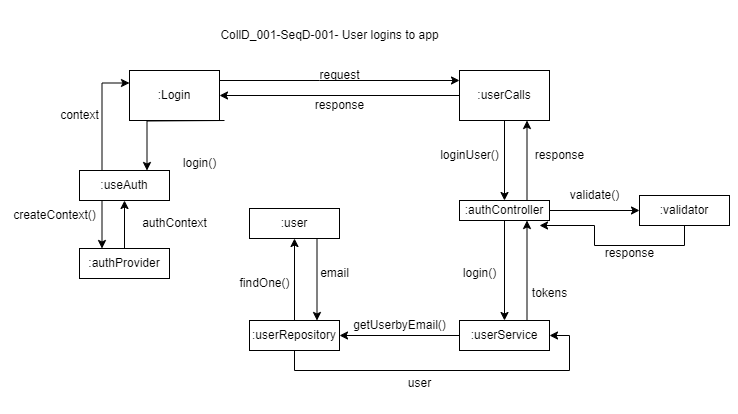

The diagram above was exported from draw.io. Its source (the exported page's mxGraphModel, read from the mxfile embedded in the PNG):
<mxGraphModel dx="1434" dy="764" grid="1" gridSize="10" guides="1" tooltips="1" connect="1" arrows="1" fold="1" page="1" pageScale="1" pageWidth="850" pageHeight="1100" math="0" shadow="0">
  <root>
    <mxCell id="0" />
    <mxCell id="1" parent="0" />
    <mxCell id="I-Gz917sSFx7hDFO4g5j-3" style="edgeStyle=orthogonalEdgeStyle;rounded=0;orthogonalLoop=1;jettySize=auto;html=1;" edge="1" parent="1" source="I-Gz917sSFx7hDFO4g5j-1" target="I-Gz917sSFx7hDFO4g5j-2">
      <mxGeometry relative="1" as="geometry">
        <Array as="points">
          <mxPoint x="430" y="80" />
          <mxPoint x="430" y="80" />
        </Array>
      </mxGeometry>
    </mxCell>
    <mxCell id="I-Gz917sSFx7hDFO4g5j-42" style="edgeStyle=orthogonalEdgeStyle;rounded=0;orthogonalLoop=1;jettySize=auto;html=1;exitX=0.5;exitY=1;exitDx=0;exitDy=0;entryX=0.75;entryY=0;entryDx=0;entryDy=0;" edge="1" parent="1" target="I-Gz917sSFx7hDFO4g5j-36">
      <mxGeometry relative="1" as="geometry">
        <mxPoint x="335" y="120" as="sourcePoint" />
      </mxGeometry>
    </mxCell>
    <mxCell id="I-Gz917sSFx7hDFO4g5j-1" value=":Login" style="rounded=0;whiteSpace=wrap;html=1;" vertex="1" parent="1">
      <mxGeometry x="240" y="70" width="90" height="50" as="geometry" />
    </mxCell>
    <mxCell id="I-Gz917sSFx7hDFO4g5j-11" style="edgeStyle=orthogonalEdgeStyle;rounded=0;orthogonalLoop=1;jettySize=auto;html=1;exitX=0.5;exitY=1;exitDx=0;exitDy=0;" edge="1" parent="1" source="I-Gz917sSFx7hDFO4g5j-2" target="I-Gz917sSFx7hDFO4g5j-7">
      <mxGeometry relative="1" as="geometry" />
    </mxCell>
    <mxCell id="I-Gz917sSFx7hDFO4g5j-34" style="edgeStyle=orthogonalEdgeStyle;rounded=0;orthogonalLoop=1;jettySize=auto;html=1;entryX=1;entryY=0.5;entryDx=0;entryDy=0;" edge="1" parent="1" source="I-Gz917sSFx7hDFO4g5j-2" target="I-Gz917sSFx7hDFO4g5j-1">
      <mxGeometry relative="1" as="geometry" />
    </mxCell>
    <mxCell id="I-Gz917sSFx7hDFO4g5j-2" value=":userCalls" style="rounded=0;whiteSpace=wrap;html=1;" vertex="1" parent="1">
      <mxGeometry x="570" y="70" width="90" height="50" as="geometry" />
    </mxCell>
    <mxCell id="I-Gz917sSFx7hDFO4g5j-5" value="request" style="text;html=1;align=center;verticalAlign=middle;resizable=0;points=[];autosize=1;strokeColor=none;fillColor=none;" vertex="1" parent="1">
      <mxGeometry x="420" y="60" width="60" height="30" as="geometry" />
    </mxCell>
    <mxCell id="I-Gz917sSFx7hDFO4g5j-16" style="edgeStyle=orthogonalEdgeStyle;rounded=0;orthogonalLoop=1;jettySize=auto;html=1;exitX=0.5;exitY=1;exitDx=0;exitDy=0;entryX=0.889;entryY=1.25;entryDx=0;entryDy=0;entryPerimeter=0;" edge="1" parent="1" source="I-Gz917sSFx7hDFO4g5j-6" target="I-Gz917sSFx7hDFO4g5j-7">
      <mxGeometry relative="1" as="geometry" />
    </mxCell>
    <mxCell id="I-Gz917sSFx7hDFO4g5j-6" value=":validator" style="rounded=0;whiteSpace=wrap;html=1;" vertex="1" parent="1">
      <mxGeometry x="750" y="195" width="90" height="30" as="geometry" />
    </mxCell>
    <mxCell id="I-Gz917sSFx7hDFO4g5j-13" style="edgeStyle=orthogonalEdgeStyle;rounded=0;orthogonalLoop=1;jettySize=auto;html=1;exitX=1;exitY=0.5;exitDx=0;exitDy=0;entryX=0;entryY=0.5;entryDx=0;entryDy=0;" edge="1" parent="1" source="I-Gz917sSFx7hDFO4g5j-7" target="I-Gz917sSFx7hDFO4g5j-6">
      <mxGeometry relative="1" as="geometry" />
    </mxCell>
    <mxCell id="I-Gz917sSFx7hDFO4g5j-15" style="edgeStyle=orthogonalEdgeStyle;rounded=0;orthogonalLoop=1;jettySize=auto;html=1;exitX=0.5;exitY=1;exitDx=0;exitDy=0;" edge="1" parent="1" source="I-Gz917sSFx7hDFO4g5j-7" target="I-Gz917sSFx7hDFO4g5j-8">
      <mxGeometry relative="1" as="geometry" />
    </mxCell>
    <mxCell id="I-Gz917sSFx7hDFO4g5j-31" style="edgeStyle=orthogonalEdgeStyle;rounded=0;orthogonalLoop=1;jettySize=auto;html=1;exitX=0.75;exitY=0;exitDx=0;exitDy=0;entryX=0.75;entryY=1;entryDx=0;entryDy=0;" edge="1" parent="1" source="I-Gz917sSFx7hDFO4g5j-7" target="I-Gz917sSFx7hDFO4g5j-2">
      <mxGeometry relative="1" as="geometry" />
    </mxCell>
    <mxCell id="I-Gz917sSFx7hDFO4g5j-7" value=":authController" style="rounded=0;whiteSpace=wrap;html=1;" vertex="1" parent="1">
      <mxGeometry x="570" y="200" width="90" height="20" as="geometry" />
    </mxCell>
    <mxCell id="I-Gz917sSFx7hDFO4g5j-19" style="edgeStyle=orthogonalEdgeStyle;rounded=0;orthogonalLoop=1;jettySize=auto;html=1;exitX=0;exitY=0.5;exitDx=0;exitDy=0;entryX=1;entryY=0.5;entryDx=0;entryDy=0;" edge="1" parent="1" source="I-Gz917sSFx7hDFO4g5j-8" target="I-Gz917sSFx7hDFO4g5j-9">
      <mxGeometry relative="1" as="geometry" />
    </mxCell>
    <mxCell id="I-Gz917sSFx7hDFO4g5j-29" style="edgeStyle=orthogonalEdgeStyle;rounded=0;orthogonalLoop=1;jettySize=auto;html=1;exitX=0.75;exitY=0;exitDx=0;exitDy=0;entryX=0.75;entryY=1;entryDx=0;entryDy=0;" edge="1" parent="1" source="I-Gz917sSFx7hDFO4g5j-8" target="I-Gz917sSFx7hDFO4g5j-7">
      <mxGeometry relative="1" as="geometry" />
    </mxCell>
    <mxCell id="I-Gz917sSFx7hDFO4g5j-8" value=":userService" style="rounded=0;whiteSpace=wrap;html=1;" vertex="1" parent="1">
      <mxGeometry x="570" y="320" width="90" height="30" as="geometry" />
    </mxCell>
    <mxCell id="I-Gz917sSFx7hDFO4g5j-21" style="edgeStyle=orthogonalEdgeStyle;rounded=0;orthogonalLoop=1;jettySize=auto;html=1;exitX=0.5;exitY=0;exitDx=0;exitDy=0;entryX=0.5;entryY=1;entryDx=0;entryDy=0;" edge="1" parent="1" source="I-Gz917sSFx7hDFO4g5j-9" target="I-Gz917sSFx7hDFO4g5j-10">
      <mxGeometry relative="1" as="geometry" />
    </mxCell>
    <mxCell id="I-Gz917sSFx7hDFO4g5j-27" style="edgeStyle=orthogonalEdgeStyle;rounded=0;orthogonalLoop=1;jettySize=auto;html=1;exitX=0.5;exitY=1;exitDx=0;exitDy=0;entryX=1;entryY=0.5;entryDx=0;entryDy=0;" edge="1" parent="1" source="I-Gz917sSFx7hDFO4g5j-9" target="I-Gz917sSFx7hDFO4g5j-8">
      <mxGeometry relative="1" as="geometry" />
    </mxCell>
    <mxCell id="I-Gz917sSFx7hDFO4g5j-9" value=":userRepository" style="rounded=0;whiteSpace=wrap;html=1;" vertex="1" parent="1">
      <mxGeometry x="360" y="320" width="90" height="30" as="geometry" />
    </mxCell>
    <mxCell id="I-Gz917sSFx7hDFO4g5j-23" style="edgeStyle=orthogonalEdgeStyle;rounded=0;orthogonalLoop=1;jettySize=auto;html=1;exitX=0.75;exitY=1;exitDx=0;exitDy=0;entryX=0.75;entryY=0;entryDx=0;entryDy=0;" edge="1" parent="1" source="I-Gz917sSFx7hDFO4g5j-10" target="I-Gz917sSFx7hDFO4g5j-9">
      <mxGeometry relative="1" as="geometry" />
    </mxCell>
    <mxCell id="I-Gz917sSFx7hDFO4g5j-10" value=":user" style="rounded=0;whiteSpace=wrap;html=1;" vertex="1" parent="1">
      <mxGeometry x="360" y="208" width="90" height="30" as="geometry" />
    </mxCell>
    <mxCell id="I-Gz917sSFx7hDFO4g5j-12" value="loginUser()" style="text;html=1;align=center;verticalAlign=middle;resizable=0;points=[];autosize=1;strokeColor=none;fillColor=none;" vertex="1" parent="1">
      <mxGeometry x="540" y="140" width="80" height="30" as="geometry" />
    </mxCell>
    <mxCell id="I-Gz917sSFx7hDFO4g5j-14" value="validate()" style="text;html=1;align=center;verticalAlign=middle;resizable=0;points=[];autosize=1;strokeColor=none;fillColor=none;" vertex="1" parent="1">
      <mxGeometry x="670" y="180" width="70" height="30" as="geometry" />
    </mxCell>
    <mxCell id="I-Gz917sSFx7hDFO4g5j-17" value="response" style="text;html=1;align=center;verticalAlign=middle;resizable=0;points=[];autosize=1;strokeColor=none;fillColor=none;" vertex="1" parent="1">
      <mxGeometry x="705" y="238" width="70" height="30" as="geometry" />
    </mxCell>
    <mxCell id="I-Gz917sSFx7hDFO4g5j-18" value="login()" style="text;html=1;align=center;verticalAlign=middle;resizable=0;points=[];autosize=1;strokeColor=none;fillColor=none;" vertex="1" parent="1">
      <mxGeometry x="560" y="258" width="60" height="30" as="geometry" />
    </mxCell>
    <mxCell id="I-Gz917sSFx7hDFO4g5j-20" value="getUserbyEmail()" style="text;html=1;align=center;verticalAlign=middle;resizable=0;points=[];autosize=1;strokeColor=none;fillColor=none;" vertex="1" parent="1">
      <mxGeometry x="450" y="310" width="120" height="30" as="geometry" />
    </mxCell>
    <mxCell id="I-Gz917sSFx7hDFO4g5j-22" value="findOne()" style="text;html=1;align=center;verticalAlign=middle;resizable=0;points=[];autosize=1;strokeColor=none;fillColor=none;" vertex="1" parent="1">
      <mxGeometry x="340" y="268" width="70" height="30" as="geometry" />
    </mxCell>
    <mxCell id="I-Gz917sSFx7hDFO4g5j-24" value="email" style="text;html=1;align=center;verticalAlign=middle;resizable=0;points=[];autosize=1;strokeColor=none;fillColor=none;" vertex="1" parent="1">
      <mxGeometry x="420" y="258" width="50" height="30" as="geometry" />
    </mxCell>
    <mxCell id="I-Gz917sSFx7hDFO4g5j-28" value="user" style="text;html=1;align=center;verticalAlign=middle;resizable=0;points=[];autosize=1;strokeColor=none;fillColor=none;" vertex="1" parent="1">
      <mxGeometry x="505" y="368" width="50" height="30" as="geometry" />
    </mxCell>
    <mxCell id="I-Gz917sSFx7hDFO4g5j-30" value="tokens" style="text;html=1;align=center;verticalAlign=middle;resizable=0;points=[];autosize=1;strokeColor=none;fillColor=none;" vertex="1" parent="1">
      <mxGeometry x="630" y="278" width="60" height="30" as="geometry" />
    </mxCell>
    <mxCell id="I-Gz917sSFx7hDFO4g5j-32" value="response" style="text;html=1;align=center;verticalAlign=middle;resizable=0;points=[];autosize=1;strokeColor=none;fillColor=none;" vertex="1" parent="1">
      <mxGeometry x="635" y="140" width="70" height="30" as="geometry" />
    </mxCell>
    <mxCell id="I-Gz917sSFx7hDFO4g5j-35" value="response" style="text;html=1;align=center;verticalAlign=middle;resizable=0;points=[];autosize=1;strokeColor=none;fillColor=none;" vertex="1" parent="1">
      <mxGeometry x="415" y="90" width="70" height="30" as="geometry" />
    </mxCell>
    <mxCell id="I-Gz917sSFx7hDFO4g5j-38" style="edgeStyle=orthogonalEdgeStyle;rounded=0;orthogonalLoop=1;jettySize=auto;html=1;exitX=0.25;exitY=1;exitDx=0;exitDy=0;entryX=0.25;entryY=0;entryDx=0;entryDy=0;" edge="1" parent="1" source="I-Gz917sSFx7hDFO4g5j-36" target="I-Gz917sSFx7hDFO4g5j-37">
      <mxGeometry relative="1" as="geometry" />
    </mxCell>
    <mxCell id="I-Gz917sSFx7hDFO4g5j-44" style="edgeStyle=orthogonalEdgeStyle;rounded=0;orthogonalLoop=1;jettySize=auto;html=1;exitX=0.25;exitY=0;exitDx=0;exitDy=0;entryX=0;entryY=0.25;entryDx=0;entryDy=0;" edge="1" parent="1" source="I-Gz917sSFx7hDFO4g5j-36" target="I-Gz917sSFx7hDFO4g5j-1">
      <mxGeometry relative="1" as="geometry" />
    </mxCell>
    <mxCell id="I-Gz917sSFx7hDFO4g5j-36" value=":useAuth" style="rounded=0;whiteSpace=wrap;html=1;" vertex="1" parent="1">
      <mxGeometry x="190" y="170" width="90" height="30" as="geometry" />
    </mxCell>
    <mxCell id="I-Gz917sSFx7hDFO4g5j-40" style="edgeStyle=orthogonalEdgeStyle;rounded=0;orthogonalLoop=1;jettySize=auto;html=1;exitX=0.5;exitY=0;exitDx=0;exitDy=0;entryX=0.5;entryY=1;entryDx=0;entryDy=0;" edge="1" parent="1" source="I-Gz917sSFx7hDFO4g5j-37" target="I-Gz917sSFx7hDFO4g5j-36">
      <mxGeometry relative="1" as="geometry" />
    </mxCell>
    <mxCell id="I-Gz917sSFx7hDFO4g5j-37" value=":authProvider" style="rounded=0;whiteSpace=wrap;html=1;" vertex="1" parent="1">
      <mxGeometry x="190" y="248" width="90" height="30" as="geometry" />
    </mxCell>
    <mxCell id="I-Gz917sSFx7hDFO4g5j-39" value="createContext()" style="text;html=1;align=center;verticalAlign=middle;resizable=0;points=[];autosize=1;strokeColor=none;fillColor=none;" vertex="1" parent="1">
      <mxGeometry x="110" y="200" width="110" height="30" as="geometry" />
    </mxCell>
    <mxCell id="I-Gz917sSFx7hDFO4g5j-41" value="authContext" style="text;html=1;align=center;verticalAlign=middle;resizable=0;points=[];autosize=1;strokeColor=none;fillColor=none;" vertex="1" parent="1">
      <mxGeometry x="240" y="208" width="90" height="30" as="geometry" />
    </mxCell>
    <mxCell id="I-Gz917sSFx7hDFO4g5j-43" value="login()" style="text;html=1;align=center;verticalAlign=middle;resizable=0;points=[];autosize=1;strokeColor=none;fillColor=none;" vertex="1" parent="1">
      <mxGeometry x="280" y="148" width="60" height="30" as="geometry" />
    </mxCell>
    <mxCell id="I-Gz917sSFx7hDFO4g5j-45" value="context" style="text;html=1;align=center;verticalAlign=middle;resizable=0;points=[];autosize=1;strokeColor=none;fillColor=none;" vertex="1" parent="1">
      <mxGeometry x="160" y="100" width="60" height="30" as="geometry" />
    </mxCell>
    <mxCell id="I-Gz917sSFx7hDFO4g5j-46" value="CollD_001-SeqD-001- User logins to app" style="text;html=1;align=center;verticalAlign=middle;resizable=0;points=[];autosize=1;strokeColor=none;fillColor=none;" vertex="1" parent="1">
      <mxGeometry x="320" y="20" width="240" height="30" as="geometry" />
    </mxCell>
  </root>
</mxGraphModel>